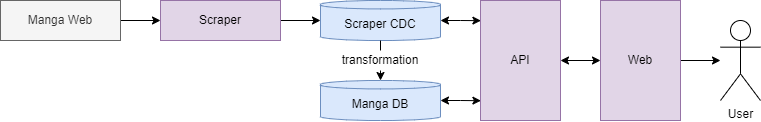

The diagram above was exported from draw.io. Its source (the exported page's mxGraphModel, read from the mxfile embedded in the PNG):
<mxGraphModel dx="1434" dy="756" grid="1" gridSize="10" guides="1" tooltips="1" connect="1" arrows="1" fold="1" page="1" pageScale="1" pageWidth="827" pageHeight="1169" math="0" shadow="0">
  <root>
    <mxCell id="0" />
    <mxCell id="1" parent="0" />
    <mxCell id="76y_lMzeo9Xtpl_9Yvb9-9" style="edgeStyle=orthogonalEdgeStyle;rounded=0;orthogonalLoop=1;jettySize=auto;html=1;exitX=1;exitY=0.5;exitDx=0;exitDy=0;entryX=0;entryY=0.5;entryDx=0;entryDy=0;" parent="1" source="76y_lMzeo9Xtpl_9Yvb9-1" target="76y_lMzeo9Xtpl_9Yvb9-5" edge="1">
      <mxGeometry relative="1" as="geometry" />
    </mxCell>
    <mxCell id="76y_lMzeo9Xtpl_9Yvb9-1" value="Manga Web" style="rounded=0;whiteSpace=wrap;html=1;fillColor=#f5f5f5;fontColor=#333333;strokeColor=#666666;" parent="1" vertex="1">
      <mxGeometry x="40" y="80" width="120" height="40" as="geometry" />
    </mxCell>
    <mxCell id="76y_lMzeo9Xtpl_9Yvb9-17" style="edgeStyle=orthogonalEdgeStyle;rounded=0;orthogonalLoop=1;jettySize=auto;html=1;exitX=1;exitY=0.5;exitDx=0;exitDy=0;entryX=0;entryY=0.5;entryDx=0;entryDy=0;entryPerimeter=0;" parent="1" source="76y_lMzeo9Xtpl_9Yvb9-5" target="76y_lMzeo9Xtpl_9Yvb9-18" edge="1">
      <mxGeometry relative="1" as="geometry">
        <mxPoint x="350" y="150" as="targetPoint" />
      </mxGeometry>
    </mxCell>
    <mxCell id="76y_lMzeo9Xtpl_9Yvb9-5" value="Scraper" style="rounded=0;whiteSpace=wrap;html=1;fillColor=#e1d5e7;strokeColor=#9673a6;" parent="1" vertex="1">
      <mxGeometry x="200" y="80" width="120" height="40" as="geometry" />
    </mxCell>
    <mxCell id="76y_lMzeo9Xtpl_9Yvb9-21" style="edgeStyle=orthogonalEdgeStyle;rounded=0;orthogonalLoop=1;jettySize=auto;html=1;exitX=0.5;exitY=1;exitDx=0;exitDy=0;exitPerimeter=0;entryX=0.5;entryY=0;entryDx=0;entryDy=0;entryPerimeter=0;startArrow=none;" parent="1" source="76y_lMzeo9Xtpl_9Yvb9-22" target="76y_lMzeo9Xtpl_9Yvb9-19" edge="1">
      <mxGeometry relative="1" as="geometry" />
    </mxCell>
    <mxCell id="76y_lMzeo9Xtpl_9Yvb9-26" style="edgeStyle=orthogonalEdgeStyle;rounded=0;orthogonalLoop=1;jettySize=auto;html=1;exitX=1;exitY=0.5;exitDx=0;exitDy=0;exitPerimeter=0;entryX=0.005;entryY=0.168;entryDx=0;entryDy=0;entryPerimeter=0;startArrow=classic;startFill=1;" parent="1" source="76y_lMzeo9Xtpl_9Yvb9-18" target="76y_lMzeo9Xtpl_9Yvb9-24" edge="1">
      <mxGeometry relative="1" as="geometry" />
    </mxCell>
    <mxCell id="76y_lMzeo9Xtpl_9Yvb9-18" value="Scraper CDC" style="shape=cylinder3;whiteSpace=wrap;html=1;boundedLbl=1;backgroundOutline=1;size=4.20001220703125;fillColor=#dae8fc;strokeColor=#6c8ebf;" parent="1" vertex="1">
      <mxGeometry x="360" y="80" width="120" height="40" as="geometry" />
    </mxCell>
    <mxCell id="76y_lMzeo9Xtpl_9Yvb9-28" style="edgeStyle=orthogonalEdgeStyle;rounded=0;orthogonalLoop=1;jettySize=auto;html=1;exitX=1;exitY=0.5;exitDx=0;exitDy=0;exitPerimeter=0;entryX=0.005;entryY=0.835;entryDx=0;entryDy=0;entryPerimeter=0;startArrow=classic;startFill=1;" parent="1" source="76y_lMzeo9Xtpl_9Yvb9-19" target="76y_lMzeo9Xtpl_9Yvb9-24" edge="1">
      <mxGeometry relative="1" as="geometry" />
    </mxCell>
    <mxCell id="76y_lMzeo9Xtpl_9Yvb9-19" value="Manga DB" style="shape=cylinder3;whiteSpace=wrap;html=1;boundedLbl=1;backgroundOutline=1;size=4.20001220703125;fillColor=#dae8fc;strokeColor=#6c8ebf;" parent="1" vertex="1">
      <mxGeometry x="360" y="160" width="120" height="40" as="geometry" />
    </mxCell>
    <mxCell id="76y_lMzeo9Xtpl_9Yvb9-23" value="" style="edgeStyle=orthogonalEdgeStyle;rounded=0;orthogonalLoop=1;jettySize=auto;html=1;exitX=0.5;exitY=1;exitDx=0;exitDy=0;exitPerimeter=0;entryX=0.5;entryY=0;entryDx=0;entryDy=0;entryPerimeter=0;endArrow=none;" parent="1" source="76y_lMzeo9Xtpl_9Yvb9-18" target="76y_lMzeo9Xtpl_9Yvb9-22" edge="1">
      <mxGeometry relative="1" as="geometry">
        <mxPoint x="420" y="120" as="sourcePoint" />
        <mxPoint x="420" y="160" as="targetPoint" />
      </mxGeometry>
    </mxCell>
    <mxCell id="76y_lMzeo9Xtpl_9Yvb9-22" value="transformation" style="text;html=1;strokeColor=none;fillColor=none;align=center;verticalAlign=middle;whiteSpace=wrap;rounded=0;" parent="1" vertex="1">
      <mxGeometry x="360" y="130" width="120" height="20" as="geometry" />
    </mxCell>
    <mxCell id="76y_lMzeo9Xtpl_9Yvb9-30" style="edgeStyle=orthogonalEdgeStyle;rounded=0;orthogonalLoop=1;jettySize=auto;html=1;exitX=1;exitY=0.5;exitDx=0;exitDy=0;entryX=0;entryY=0.5;entryDx=0;entryDy=0;startArrow=classic;startFill=1;" parent="1" source="76y_lMzeo9Xtpl_9Yvb9-24" target="76y_lMzeo9Xtpl_9Yvb9-25" edge="1">
      <mxGeometry relative="1" as="geometry" />
    </mxCell>
    <mxCell id="76y_lMzeo9Xtpl_9Yvb9-24" value="API" style="rounded=0;whiteSpace=wrap;html=1;fillColor=#e1d5e7;strokeColor=#9673a6;" parent="1" vertex="1">
      <mxGeometry x="520" y="80" width="80" height="120" as="geometry" />
    </mxCell>
    <mxCell id="G-3M1eCHciWKAOCtvz2g-2" style="edgeStyle=orthogonalEdgeStyle;rounded=0;orthogonalLoop=1;jettySize=auto;html=1;exitX=1;exitY=0.5;exitDx=0;exitDy=0;" parent="1" source="76y_lMzeo9Xtpl_9Yvb9-25" target="G-3M1eCHciWKAOCtvz2g-1" edge="1">
      <mxGeometry relative="1" as="geometry" />
    </mxCell>
    <mxCell id="76y_lMzeo9Xtpl_9Yvb9-25" value="Web" style="rounded=0;whiteSpace=wrap;html=1;fillColor=#e1d5e7;strokeColor=#9673a6;" parent="1" vertex="1">
      <mxGeometry x="640" y="80" width="80" height="120" as="geometry" />
    </mxCell>
    <mxCell id="G-3M1eCHciWKAOCtvz2g-1" value="User&lt;br&gt;" style="shape=umlActor;verticalLabelPosition=bottom;verticalAlign=top;html=1;outlineConnect=0;" parent="1" vertex="1">
      <mxGeometry x="760" y="100" width="40" height="80" as="geometry" />
    </mxCell>
  </root>
</mxGraphModel>